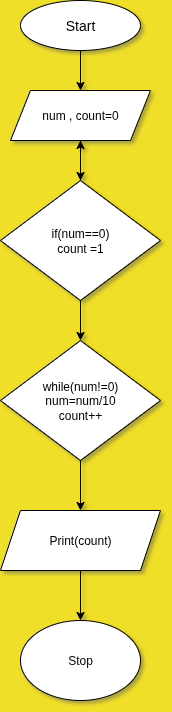

The diagram above was exported from draw.io. Its source (the exported page's mxGraphModel, read from the mxfile embedded in the PNG):
<mxGraphModel dx="1246" dy="694" grid="1" gridSize="10" guides="1" tooltips="1" connect="1" arrows="1" fold="1" page="1" pageScale="1" pageWidth="850" pageHeight="1100" background="light-dark(#f0df28, #121212)" math="0" shadow="1">
  <root>
    <mxCell id="0" />
    <mxCell id="1" parent="0" />
    <mxCell id="hXsrGil7Ycpw0y8QEuRE-1" value="&lt;font style=&quot;font-size: 14px;&quot;&gt;Start&lt;/font&gt;" style="ellipse;whiteSpace=wrap;html=1;labelBackgroundColor=none;" vertex="1" parent="1">
      <mxGeometry x="320" y="50" width="120" height="50" as="geometry" />
    </mxCell>
    <mxCell id="hXsrGil7Ycpw0y8QEuRE-2" value="" style="endArrow=classic;html=1;rounded=0;exitX=0.5;exitY=1;exitDx=0;exitDy=0;labelBackgroundColor=none;fontColor=default;" edge="1" parent="1" source="hXsrGil7Ycpw0y8QEuRE-1">
      <mxGeometry width="50" height="50" relative="1" as="geometry">
        <mxPoint x="400" y="270" as="sourcePoint" />
        <mxPoint x="380" y="140" as="targetPoint" />
      </mxGeometry>
    </mxCell>
    <mxCell id="hXsrGil7Ycpw0y8QEuRE-6" style="edgeStyle=orthogonalEdgeStyle;rounded=0;orthogonalLoop=1;jettySize=auto;html=1;exitX=0.5;exitY=1;exitDx=0;exitDy=0;entryX=0.5;entryY=0;entryDx=0;entryDy=0;labelBackgroundColor=none;fontColor=default;" edge="1" parent="1" source="hXsrGil7Ycpw0y8QEuRE-3">
      <mxGeometry relative="1" as="geometry">
        <mxPoint x="380" y="229.9999999999999" as="targetPoint" />
      </mxGeometry>
    </mxCell>
    <mxCell id="hXsrGil7Ycpw0y8QEuRE-3" value="num , count=0" style="shape=parallelogram;perimeter=parallelogramPerimeter;whiteSpace=wrap;html=1;fixedSize=1;labelBackgroundColor=none;" vertex="1" parent="1">
      <mxGeometry x="310" y="140" width="140" height="50" as="geometry" />
    </mxCell>
    <mxCell id="hXsrGil7Ycpw0y8QEuRE-18" value="" style="edgeStyle=orthogonalEdgeStyle;rounded=0;orthogonalLoop=1;jettySize=auto;html=1;labelBackgroundColor=none;fontColor=default;" edge="1" parent="1" source="hXsrGil7Ycpw0y8QEuRE-17" target="hXsrGil7Ycpw0y8QEuRE-3">
      <mxGeometry relative="1" as="geometry" />
    </mxCell>
    <mxCell id="hXsrGil7Ycpw0y8QEuRE-21" value="" style="edgeStyle=orthogonalEdgeStyle;rounded=0;orthogonalLoop=1;jettySize=auto;html=1;labelBackgroundColor=none;fontColor=default;" edge="1" parent="1" source="hXsrGil7Ycpw0y8QEuRE-17" target="hXsrGil7Ycpw0y8QEuRE-20">
      <mxGeometry relative="1" as="geometry" />
    </mxCell>
    <mxCell id="hXsrGil7Ycpw0y8QEuRE-17" value="if(num==0)&lt;div&gt;count =1&lt;/div&gt;" style="rhombus;whiteSpace=wrap;html=1;labelBackgroundColor=none;" vertex="1" parent="1">
      <mxGeometry x="300" y="230" width="160" height="120" as="geometry" />
    </mxCell>
    <mxCell id="hXsrGil7Ycpw0y8QEuRE-23" style="edgeStyle=orthogonalEdgeStyle;rounded=0;orthogonalLoop=1;jettySize=auto;html=1;exitX=0.5;exitY=1;exitDx=0;exitDy=0;labelBackgroundColor=none;fontColor=default;" edge="1" parent="1" source="hXsrGil7Ycpw0y8QEuRE-20" target="hXsrGil7Ycpw0y8QEuRE-22">
      <mxGeometry relative="1" as="geometry" />
    </mxCell>
    <mxCell id="hXsrGil7Ycpw0y8QEuRE-20" value="while(num!=0)&lt;div&gt;num=num/10&lt;/div&gt;&lt;div&gt;count++&lt;/div&gt;" style="rhombus;whiteSpace=wrap;html=1;labelBackgroundColor=none;" vertex="1" parent="1">
      <mxGeometry x="300" y="390" width="160" height="120" as="geometry" />
    </mxCell>
    <mxCell id="hXsrGil7Ycpw0y8QEuRE-25" style="edgeStyle=orthogonalEdgeStyle;rounded=0;orthogonalLoop=1;jettySize=auto;html=1;exitX=0.5;exitY=1;exitDx=0;exitDy=0;entryX=0.5;entryY=0;entryDx=0;entryDy=0;labelBackgroundColor=none;fontColor=default;" edge="1" parent="1" source="hXsrGil7Ycpw0y8QEuRE-22" target="hXsrGil7Ycpw0y8QEuRE-24">
      <mxGeometry relative="1" as="geometry" />
    </mxCell>
    <mxCell id="hXsrGil7Ycpw0y8QEuRE-22" value="Print(count)" style="shape=parallelogram;perimeter=parallelogramPerimeter;whiteSpace=wrap;html=1;fixedSize=1;labelBackgroundColor=none;" vertex="1" parent="1">
      <mxGeometry x="300" y="560" width="160" height="60" as="geometry" />
    </mxCell>
    <mxCell id="hXsrGil7Ycpw0y8QEuRE-24" value="Stop" style="ellipse;whiteSpace=wrap;html=1;labelBackgroundColor=none;" vertex="1" parent="1">
      <mxGeometry x="320" y="670" width="120" height="80" as="geometry" />
    </mxCell>
  </root>
</mxGraphModel>